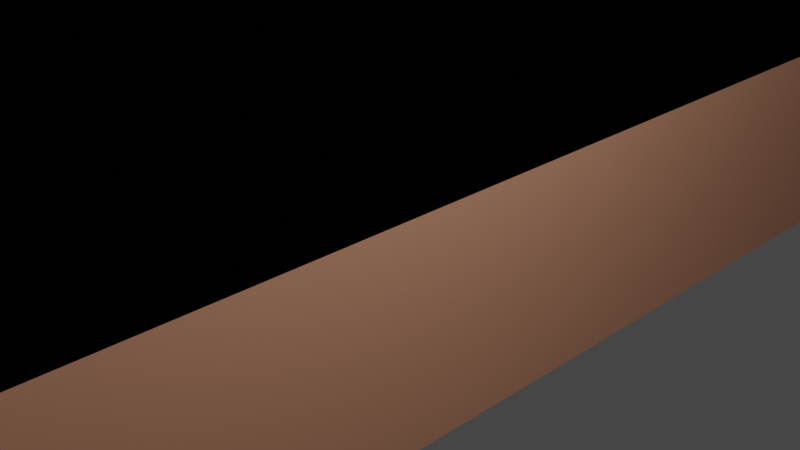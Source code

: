 # Source: Enviorment.blend  (saved by Blender 2.80.75; exported with 4.5.12 LTS)
import bpy
from mathutils import Matrix  # noqa: F401  (used for matrix-valued properties, if any)

bpy.ops.wm.read_factory_settings(use_empty=True)
scene = bpy.context.scene
scene.name = 'Scene'

# ---- collections
col_collection = bpy.data.collections.new('Collection'); scene.collection.children.link(col_collection)

# ---- materials (node trees are filled in below, after node groups)
mat_canyon_default = bpy.data.materials.new('Canyon_Default')
mat_canyon_default.use_transparent_shadow = False

# ---- material node trees
mat_canyon_default.use_nodes = True; mat_canyon_default.node_tree.nodes.clear()
_N = mat_canyon_default.node_tree.nodes; _L = mat_canyon_default.node_tree.links
n0 = _N.new('ShaderNodeOutputMaterial'); n0.name = 'Material Output'; n0.location = (300, 300)
n1 = _N.new('ShaderNodeBsdfPrincipled'); n1.name = 'Principled BSDF'; n1.location = (10, 300)
n1.distribution = 'GGX'
n1.subsurface_method = 'BURLEY'
n1.inputs[0].default_value = (0.7587, 0.3585, 0.2212, 1.0)
n1.inputs[3].default_value = 1.45
n1.inputs[27].default_value = (0.0, 0.0, 0.0, 1.0)
n1.inputs[28].default_value = 1.0
_L.new(n1.outputs[0], n0.inputs[0])
n0.is_active_output = True

# ---- world
world_world = bpy.data.worlds.new('World'); scene.world = world_world
world_world.use_nodes = True; world_world.node_tree.nodes.clear()
_N = world_world.node_tree.nodes; _L = world_world.node_tree.links
n0 = _N.new('ShaderNodeOutputWorld'); n0.name = 'World Output'; n0.location = (300, 300)
n1 = _N.new('ShaderNodeBackground'); n1.name = 'Background'; n1.location = (10, 300)
n1.inputs[0].default_value = (0.05088, 0.05088, 0.05088, 1.0)
_L.new(n1.outputs[0], n0.inputs[0])
n0.is_active_output = True
world_world.color = (0.05088, 0.05088, 0.05088)
world_world.use_sun_shadow = False
world_world.sun_shadow_jitter_overblur = 0.0

# ---- cameras
cam_camera = bpy.data.cameras.new('Camera')
cam_camera.clip_end = 100.0
cam_camera.ortho_scale = 7.314

# ---- lights
light_light = bpy.data.lights.new('Light', 'POINT')
light_light.transmission_factor = 0.0
light_light.energy = 1000.0
light_light.shadow_soft_size = 0.1
light_light.shadow_maximum_resolution = 0.006
light_light.use_absolute_resolution = True

# ---- meshes
me_plane = bpy.data.meshes.new('Plane')
me_plane.from_pydata([(-71.07, -35.25, 23.24), (-106.6, -35.25, 23.24), (-142.2, -35.25, 23.24), (0.03413, -35.25, 23.24), (-177.7, -35.25, 23.24), (0.03413, 35.45, 23.24), (-213.3, -35.25, 23.24), (-213.3, 35.45, 23.24), (-35.52, -35.25, 23.24), (-35.52, 35.45, 23.24), (-71.07, 35.45, 23.24), (-106.6, 35.45, 23.24), (-142.2, 35.45, 23.24), (-177.7, 35.45, 23.24), (0.03413, -19.79, -0.0002594), (0.03413, -22.46, 1.903), (0.03413, 22.07, 1.902), (0.03413, 19.41, -0.0002594), (-213.3, -22.46, 1.903), (-213.3, -19.79, -0.0002594), (-213.3, 19.41, -0.0002594), (-213.3, 22.07, 1.902), (-35.52, -22.46, 1.903), (-35.52, -19.79, -0.0002594), (-71.07, -16.9, -0.0002594), (-71.07, -19.48, 1.928), (-106.6, -19.79, -0.0002594), (-106.6, -22.46, 1.903), (-142.2, -14.32, -0.0002594), (-142.2, -16.9, 1.932), (-177.7, -22.46, 1.903), (-177.7, -19.78, -0.0002594), (-177.7, 19.41, -0.0002594), (-177.7, 22.07, 1.902), (-142.2, 18.0, -0.0002594), (-142.2, 20.57, 1.932), (-106.6, 19.41, -0.0002594), (-106.6, 22.07, 1.902), (-71.07, 16.52, -0.0002594), (-71.07, 19.1, 1.927), (-35.52, 22.07, 1.902), (-35.52, 19.41, -0.0002594), (-71.07, -27.23, 23.24), (-71.07, -25.38, 21.87), (-106.6, -29.28, 21.88), (-106.6, -31.19, 23.24), (-142.2, -22.62, 21.86), (-142.2, -24.46, 23.24), (0.03413, -29.28, 21.88), (0.03413, -31.18, 23.24), (-177.7, -29.28, 21.88), (-177.7, -31.19, 23.24), (0.03413, 30.8, 23.24), (0.03413, 28.89, 21.89), (-213.3, -31.19, 23.24), (-213.3, -29.28, 21.88), (-213.3, 28.89, 21.89), (-213.3, 30.79, 23.24), (-35.52, -31.18, 23.24), (-35.52, -29.28, 21.88), (-35.52, 30.8, 23.24), (-35.52, 28.89, 21.89), (-71.07, 26.84, 23.24), (-71.07, 25.0, 21.87), (-106.6, 30.8, 23.24), (-106.6, 28.89, 21.89), (-142.2, 28.13, 23.24), (-142.2, 26.29, 21.86), (-177.7, 28.89, 21.89), (-177.7, 30.79, 23.24)], [], [(58, 42, 0, 8), (62, 60, 9, 10), (51, 54, 6, 4), (45, 47, 2, 1), (47, 51, 4, 2), (49, 58, 8, 3), (60, 52, 5, 9), (57, 69, 13, 7), (41, 38, 24, 23), (38, 36, 26, 24), (36, 34, 28, 26), (34, 32, 31, 28), (32, 20, 19, 31), (64, 62, 10, 11), (66, 64, 11, 12), (69, 66, 12, 13), (15, 22, 59, 48), (27, 29, 46, 44), (63, 65, 37, 39), (29, 30, 50, 46), (65, 67, 35, 37), (22, 25, 43, 59), (53, 61, 40, 16), (30, 18, 55, 50), (67, 68, 33, 35), (25, 27, 44, 43), (61, 63, 39, 40), (68, 56, 21, 33), (23, 24, 25, 22), (14, 23, 22, 15), (31, 19, 18, 30), (41, 17, 16, 40), (24, 26, 27, 25), (26, 28, 29, 27), (28, 31, 30, 29), (20, 32, 33, 21), (32, 34, 35, 33), (34, 36, 37, 35), (36, 38, 39, 37), (38, 41, 40, 39), (17, 41, 23, 14), (45, 42, 43, 44), (47, 45, 44, 46), (51, 47, 46, 50), (54, 51, 50, 55), (42, 58, 59, 43), (58, 49, 48, 59), (69, 57, 56, 68), (52, 60, 61, 53), (60, 62, 63, 61), (62, 64, 65, 63), (64, 66, 67, 65), (66, 69, 68, 67), (42, 45, 1, 0)])
_uv = me_plane.uv_layers.new(name='UVMap')
_uv.uv.foreach_set('vector', [0.8333, 0.0, 0.6667, 0.0, 0.6667, 0.0, 0.8333, 0.0, 0.6667, 1.0, 0.8333, 1.0, 0.8333, 1.0, 0.6667, 1.0, 0.1667, 0.0, 0.0, 0.0, 0.0, 0.0, 0.1667, 0.0, 0.5, 0.0, 0.3333, 0.0, 0.3333, 0.0, 0.5, 0.0, 0.3333, 0.0, 0.1667, 0.0, 0.1667, 0.0, 0.3333, 0.0, 1.0, 0.0, 0.8333, 0.0, 0.8333, 0.0, 1.0, 0.0, 0.8333, 1.0, 1.0, 1.0, 1.0, 1.0, 0.8333, 1.0, 0.0, 1.0, 0.1667, 1.0, 0.1667, 1.0, 0.0, 1.0, 0.8333, 0.9534, 0.6667, 0.9462, 0.6667, 0.05392, 0.8333, 0.04669, 0.6667, 0.9462, 0.5, 0.9534, 0.5, 0.04674, 0.6667, 0.05392, 0.5, 0.9534, 0.3333, 0.9447, 0.3333, 0.05559, 0.5, 0.04674, 0.3333, 0.9447, 0.1667, 0.9535, 0.1667, 0.04674, 0.3333, 0.05559, 0.1667, 0.9535, 0.0, 0.9535, 0.0, 0.04673, 0.1667, 0.04674, 0.5, 1.0, 0.6667, 1.0, 0.6667, 1.0, 0.5, 1.0, 0.3333, 1.0, 0.5, 1.0, 0.5, 1.0, 0.3333, 1.0, 0.1667, 1.0, 0.3333, 1.0, 0.3333, 1.0, 0.1667, 1.0, 1.0, 0.0, 0.8333, 0.0, 0.8333, 0.0, 1.0, 0.0, 0.5, 0.0, 0.3333, 0.0, 0.3333, 0.0, 0.5, 0.0, 0.6667, 1.0, 0.5, 1.0, 0.5, 1.0, 0.6667, 1.0, 0.3333, 0.0, 0.1667, 0.0, 0.1667, 0.0, 0.3333, 0.0, 0.5, 1.0, 0.3333, 1.0, 0.3333, 1.0, 0.5, 1.0, 0.8333, 0.0, 0.6667, 0.0, 0.6667, 0.0, 0.8333, 0.0, 1.0, 1.0, 0.8333, 1.0, 0.8333, 1.0, 1.0, 1.0, 0.1667, 0.0, 0.0, 0.0, 0.0, 0.0, 0.1667, 0.0, 0.3333, 1.0, 0.1667, 1.0, 0.1667, 1.0, 0.3333, 1.0, 0.6667, 0.0, 0.5, 0.0, 0.5, 0.0, 0.6667, 0.0, 0.8333, 1.0, 0.6667, 1.0, 0.6667, 1.0, 0.8333, 1.0, 0.1667, 1.0, 0.0, 1.0, 0.0, 1.0, 0.1667, 1.0, 0.8333, 0.04669, 0.6667, 0.05392, 0.6667, 0.0, 0.8333, 0.0, 1.0, 0.04669, 0.8333, 0.04669, 0.8333, 0.0, 1.0, 0.0, 0.1667, 0.04674, 0.0, 0.04673, 0.0, 0.0, 0.1667, 0.0, 0.8333, 0.9534, 1.0, 0.9534, 1.0, 1.0, 0.8333, 1.0, 0.6667, 0.05392, 0.5, 0.04674, 0.5, 0.0, 0.6667, 0.0, 0.5, 0.04674, 0.3333, 0.05559, 0.3333, 0.0, 0.5, 0.0, 0.3333, 0.05559, 0.1667, 0.04674, 0.1667, 0.0, 0.3333, 0.0, 0.0, 0.9535, 0.1667, 0.9535, 0.1667, 1.0, 0.0, 1.0, 0.1667, 0.9535, 0.3333, 0.9447, 0.3333, 1.0, 0.1667, 1.0, 0.3333, 0.9447, 0.5, 0.9534, 0.5, 1.0, 0.3333, 1.0, 0.5, 0.9534, 0.6667, 0.9462, 0.6667, 1.0, 0.5, 1.0, 0.6667, 0.9462, 0.8333, 0.9534, 0.8333, 1.0, 0.6667, 1.0, 1.0, 0.9534, 0.8333, 0.9534, 0.8333, 0.04669, 1.0, 0.04669, 0.5, 0.0, 0.6667, 0.0, 0.6667, 0.0, 0.5, 0.0, 0.3333, 0.0, 0.5, 0.0, 0.5, 0.0, 0.3333, 0.0, 0.1667, 0.0, 0.3333, 0.0, 0.3333, 0.0, 0.1667, 0.0, 0.0, 0.0, 0.1667, 0.0, 0.1667, 0.0, 0.0, 0.0, 0.6667, 0.0, 0.8333, 0.0, 0.8333, 0.0, 0.6667, 0.0, 0.8333, 0.0, 1.0, 0.0, 1.0, 0.0, 0.8333, 0.0, 0.1667, 1.0, 0.0, 1.0, 0.0, 1.0, 0.1667, 1.0, 1.0, 1.0, 0.8333, 1.0, 0.8333, 1.0, 1.0, 1.0, 0.8333, 1.0, 0.6667, 1.0, 0.6667, 1.0, 0.8333, 1.0, 0.6667, 1.0, 0.5, 1.0, 0.5, 1.0, 0.6667, 1.0, 0.5, 1.0, 0.3333, 1.0, 0.3333, 1.0, 0.5, 1.0, 0.3333, 1.0, 0.1667, 1.0, 0.1667, 1.0, 0.3333, 1.0, 0.6667, 0.0, 0.5, 0.0, 0.5, 0.0, 0.6667, 0.0])
me_plane.materials.append(mat_canyon_default)
me_plane.use_remesh_preserve_volume = False
me_plane.use_remesh_preserve_attributes = False
me_plane.use_mirror_vertex_groups = False
me_plane.update()
me_plane_001 = bpy.data.meshes.new('Plane.001')
me_plane_001.from_pydata([(-71.07, -35.25, 23.24), (-106.6, -35.25, 23.24), (-142.2, -35.25, 23.24), (0.03413, -35.25, 23.24), (-177.7, -35.25, 23.24), (0.03413, 35.45, 23.24), (-213.3, -35.25, 23.24), (-213.3, 35.45, 23.24), (-35.52, -35.25, 23.24), (-35.52, 35.45, 23.24), (-71.07, 35.45, 23.24), (-106.6, 35.45, 23.24), (-142.2, 35.45, 23.24), (-177.7, 35.45, 23.24), (0.03413, -19.79, -0.0002594), (0.03413, -22.46, 1.903), (0.03413, 22.07, 1.902), (0.03413, 19.41, -0.0002594), (-213.3, -22.46, 1.903), (-213.3, -19.79, -0.0002594), (-213.3, 19.41, -0.0002594), (-213.3, 22.07, 1.902), (-35.52, -22.46, 1.903), (-35.52, -19.79, -0.0002594), (-71.07, -16.9, -0.0002594), (-71.07, -19.48, 1.928), (-106.6, -19.79, -0.0002594), (-106.6, -22.46, 1.903), (-142.2, -14.32, -0.0002594), (-142.2, -16.9, 1.932), (-177.7, -22.46, 1.903), (-177.7, -19.78, -0.0002594), (-177.7, 19.41, -0.0002594), (-177.7, 22.07, 1.902), (-142.2, 18.0, -0.0002594), (-142.2, 20.57, 1.932), (-106.6, 19.41, -0.0002594), (-106.6, 22.07, 1.902), (-71.07, 16.52, -0.0002594), (-71.07, 19.1, 1.927), (-35.52, 22.07, 1.902), (-35.52, 19.41, -0.0002594), (-71.07, -27.23, 23.24), (-71.07, -25.38, 21.87), (-106.6, -29.28, 21.88), (-106.6, -31.19, 23.24), (-142.2, -22.62, 21.86), (-142.2, -24.46, 23.24), (0.03413, -29.28, 21.88), (0.03413, -31.18, 23.24), (-177.7, -29.28, 21.88), (-177.7, -31.19, 23.24), (0.03413, 30.8, 23.24), (0.03413, 28.89, 21.89), (-213.3, -31.19, 23.24), (-213.3, -29.28, 21.88), (-213.3, 28.89, 21.89), (-213.3, 30.79, 23.24), (-35.52, -31.18, 23.24), (-35.52, -29.28, 21.88), (-35.52, 30.8, 23.24), (-35.52, 28.89, 21.89), (-71.07, 26.84, 23.24), (-71.07, 25.0, 21.87), (-106.6, 30.8, 23.24), (-106.6, 28.89, 21.89), (-142.2, 28.13, 23.24), (-142.2, 26.29, 21.86), (-177.7, 28.89, 21.89), (-177.7, 30.79, 23.24), (-47.1, -35.25, 23.24), (-47.1, -18.85, -0.0002594), (-47.1, -21.49, 1.911), (-18.82, 55.14, 24.77), (-20.74, 56.36, 1.998), (-47.1, -29.9, 23.24), (-47.1, -28.01, 21.88), (-20.74, 56.36, 22.83), (-21.17, 57.46, 0.4706), (-64.66, 35.34, -0.0002594), (-44.86, 32.36, -0.0002594), (-39.66, 64.42, -0.0002594), (-46.54, 35.9, 19.74), (-44.29, 32.36, 1.468), (-44.73, 36.19, 22.6), (-43.73, 35.45, 23.24), (-46.27, 18.53, -0.0002594), (-46.87, 19.59, -0.00026), (-47.87, 18.4, -0.0002594), (-47.1, 17.69, -0.0002594), (-43.71, 21.39, 1.908), (-44.51, 22.28, 1.87), (-44.53, 29.74, 22.47), (-43.73, 29.88, 23.24), (-46.97, 28.84, 18.8), (-43.72, 27.99, 21.88), (-65.0, 40.86, 23.53), (-64.68, 36.98, 2.08), (-61.46, 37.69, 22.41), (-60.42, 36.43, 20.55), (-34.96, 63.36, 18.57), (-40.37, 66.11, 2.08), (-31.42, 60.19, 17.45), (-30.38, 58.94, 15.59), (4.99, 64.26, 18.42), (3.073, 65.48, -4.354), (3.073, 65.48, 16.48), (2.638, 66.58, -5.881), (-15.86, 73.54, -6.352), (-11.15, 72.48, 12.22), (-16.56, 75.23, -4.271), (-7.607, 69.31, 11.09), (-6.571, 68.06, 9.238), (9.036, 63.36, 13.25), (9.036, 64.11, -0.6336), (9.036, 64.11, 12.06), (9.036, 64.78, -1.565), (9.036, 69.02, -1.852), (9.036, 68.37, 9.467), (9.036, 70.05, -0.5832), (9.036, 66.44, 8.784), (9.036, 65.68, 7.652)], [], [(75, 42, 0, 70), (92, 84, 82, 94), (51, 54, 6, 4), (45, 47, 2, 1), (47, 51, 4, 2), (49, 58, 8, 3), (60, 52, 5, 9), (57, 69, 13, 7), (87, 91, 83, 80), (38, 36, 26, 24), (36, 34, 28, 26), (34, 32, 31, 28), (32, 20, 19, 31), (64, 62, 10, 11), (66, 64, 11, 12), (69, 66, 12, 13), (15, 22, 59, 48), (27, 29, 46, 44), (63, 65, 37, 39), (29, 30, 50, 46), (65, 67, 35, 37), (72, 25, 43, 76), (53, 61, 40, 16), (30, 18, 55, 50), (67, 68, 33, 35), (25, 27, 44, 43), (68, 56, 21, 33), (71, 24, 25, 72), (14, 23, 22, 15), (31, 19, 18, 30), (41, 17, 16, 40), (24, 26, 27, 25), (26, 28, 29, 27), (28, 31, 30, 29), (20, 32, 33, 21), (32, 34, 35, 33), (34, 36, 37, 35), (36, 38, 39, 37), (89, 88, 38, 24, 71), (17, 41, 23, 14), (45, 42, 43, 44), (47, 45, 44, 46), (51, 47, 46, 50), (54, 51, 50, 55), (75, 58, 59, 76), (58, 49, 48, 59), (69, 57, 56, 68), (52, 60, 61, 53), (62, 64, 65, 63), (64, 66, 67, 65), (66, 69, 68, 67), (42, 45, 1, 0), (82, 84, 73, 77), (42, 75, 76, 43), (23, 71, 72, 22), (91, 94, 82, 83), (22, 72, 76, 59), (38, 88, 87, 80, 79), (58, 75, 70, 8), (86, 41, 40, 90), (79, 80, 78, 81), (60, 93, 95, 61), (61, 95, 90, 40), (41, 86, 89, 71, 23), (86, 87, 88, 89), (92, 94, 95, 93), (86, 90, 91, 87), (94, 91, 90, 95), (93, 85, 84, 92), (93, 60, 9, 85), (80, 83, 74, 78), (83, 82, 77, 74), (84, 85, 9, 73), (10, 62, 98, 96), (39, 38, 79, 97), (62, 63, 99, 98), (63, 39, 97, 99), (99, 97, 101, 103), (98, 99, 103, 102), (97, 79, 81, 101), (96, 98, 102, 100), (103, 101, 110, 112), (81, 78, 107, 108), (102, 103, 112, 111), (101, 81, 108, 110), (78, 74, 105, 107), (77, 73, 104, 106), (74, 77, 106, 105), (100, 102, 111, 109), (109, 111, 120, 118), (105, 106, 115, 114), (106, 104, 113, 115), (112, 110, 119, 121), (111, 112, 121, 120), (108, 107, 116, 117), (107, 105, 114, 116), (110, 108, 117, 119)])
_uv = me_plane_001.uv_layers.new(name='UVMap')
_uv.uv.foreach_set('vector', [0.779, 0.0, 0.6667, 0.0, 0.6667, 0.0, 0.779, 0.0, 0.7904, 1.0, 0.7881, 1.0, 0.779, 1.0, 0.7896, 1.0, 0.1667, 0.0, 0.0, 0.0, 0.0, 0.0, 0.1667, 0.0, 0.5, 0.0, 0.3333, 0.0, 0.3333, 0.0, 0.5, 0.0, 0.3333, 0.0, 0.1667, 0.0, 0.1667, 0.0, 0.3333, 0.0, 1.0, 0.0, 0.8333, 0.0, 0.8333, 0.0, 1.0, 0.0, 0.8333, 1.0, 1.0, 1.0, 1.0, 1.0, 0.8333, 1.0, 0.0, 1.0, 0.1667, 1.0, 0.1667, 1.0, 0.0, 1.0, 0.779, 0.9511, 0.79, 1.0, 0.779, 1.0, 0.779, 0.9511, 0.6667, 0.9462, 0.5, 0.9534, 0.5, 0.04674, 0.6667, 0.05392, 0.5, 0.9534, 0.3333, 0.9447, 0.3333, 0.05559, 0.5, 0.04674, 0.3333, 0.9447, 0.1667, 0.9535, 0.1667, 0.04674, 0.3333, 0.05559, 0.1667, 0.9535, 0.0, 0.9535, 0.0, 0.04673, 0.1667, 0.04674, 0.5, 1.0, 0.6667, 1.0, 0.6667, 1.0, 0.5, 1.0, 0.3333, 1.0, 0.5, 1.0, 0.5, 1.0, 0.3333, 1.0, 0.1667, 1.0, 0.3333, 1.0, 0.3333, 1.0, 0.1667, 1.0, 1.0, 0.0, 0.8333, 0.0, 0.8333, 0.0, 1.0, 0.0, 0.5, 0.0, 0.3333, 0.0, 0.3333, 0.0, 0.5, 0.0, 0.6667, 1.0, 0.5, 1.0, 0.5, 1.0, 0.6667, 1.0, 0.3333, 0.0, 0.1667, 0.0, 0.1667, 0.0, 0.3333, 0.0, 0.5, 1.0, 0.3333, 1.0, 0.3333, 1.0, 0.5, 1.0, 0.779, 0.0, 0.6667, 0.0, 0.6667, 0.0, 0.779, 0.0, 1.0, 1.0, 0.8333, 1.0, 0.8333, 1.0, 1.0, 1.0, 0.1667, 0.0, 0.0, 0.0, 0.0, 0.0, 0.1667, 0.0, 0.3333, 1.0, 0.1667, 1.0, 0.1667, 1.0, 0.3333, 1.0, 0.6667, 0.0, 0.5, 0.0, 0.5, 0.0, 0.6667, 0.0, 0.1667, 1.0, 0.0, 1.0, 0.0, 1.0, 0.1667, 1.0, 0.779, 0.04905, 0.6667, 0.05392, 0.6667, 0.0, 0.779, 0.0, 1.0, 0.04669, 0.8333, 0.04669, 0.8333, 0.0, 1.0, 0.0, 0.1667, 0.04674, 0.0, 0.04673, 0.0, 0.0, 0.1667, 0.0, 0.8333, 0.9534, 1.0, 0.9534, 1.0, 1.0, 0.8333, 1.0, 0.6667, 0.05392, 0.5, 0.04674, 0.5, 0.0, 0.6667, 0.0, 0.5, 0.04674, 0.3333, 0.05559, 0.3333, 0.0, 0.5, 0.0, 0.3333, 0.05559, 0.1667, 0.04674, 0.1667, 0.0, 0.3333, 0.0, 0.0, 0.9535, 0.1667, 0.9535, 0.1667, 1.0, 0.0, 1.0, 0.1667, 0.9535, 0.3333, 0.9447, 0.3333, 1.0, 0.1667, 1.0, 0.3333, 0.9447, 0.5, 0.9534, 0.5, 1.0, 0.3333, 1.0, 0.5, 0.9534, 0.6667, 0.9462, 0.6667, 1.0, 0.5, 1.0, 0.779, 0.9323, 0.7754, 0.9509, 0.6667, 0.9462, 0.6667, 0.05392, 0.779, 0.04905, 1.0, 0.9534, 0.8333, 0.9534, 0.8333, 0.04669, 1.0, 0.04669, 0.5, 0.0, 0.6667, 0.0, 0.6667, 0.0, 0.5, 0.0, 0.3333, 0.0, 0.5, 0.0, 0.5, 0.0, 0.3333, 0.0, 0.1667, 0.0, 0.3333, 0.0, 0.3333, 0.0, 0.1667, 0.0, 0.0, 0.0, 0.1667, 0.0, 0.1667, 0.0, 0.0, 0.0, 0.779, 0.0, 0.8333, 0.0, 0.8333, 0.0, 0.779, 0.0, 0.8333, 0.0, 1.0, 0.0, 1.0, 0.0, 0.8333, 0.0, 0.1667, 1.0, 0.0, 1.0, 0.0, 1.0, 0.1667, 1.0, 1.0, 1.0, 0.8333, 1.0, 0.8333, 1.0, 1.0, 1.0, 0.6667, 1.0, 0.5, 1.0, 0.5, 1.0, 0.6667, 1.0, 0.5, 1.0, 0.3333, 1.0, 0.3333, 1.0, 0.5, 1.0, 0.3333, 1.0, 0.1667, 1.0, 0.1667, 1.0, 0.3333, 1.0, 0.6667, 0.0, 0.5, 0.0, 0.5, 0.0, 0.6667, 0.0, 0.779, 1.0, 0.7881, 1.0, 0.7881, 1.0, 0.779, 1.0, 0.6667, 0.0, 0.779, 0.0, 0.779, 0.0, 0.6667, 0.0, 0.8333, 0.04669, 0.779, 0.04905, 0.779, 0.0, 0.8333, 0.0, 0.79, 1.0, 0.7896, 1.0, 0.779, 1.0, 0.779, 1.0, 0.8333, 0.0, 0.779, 0.0, 0.779, 0.0, 0.8333, 0.0, 0.6667, 0.9462, 0.7754, 0.9509, 0.779, 0.9511, 0.779, 0.9511, 0.6667, 0.9462, 0.8333, 0.0, 0.779, 0.0, 0.779, 0.0, 0.8333, 0.0, 0.7829, 0.9513, 0.8333, 0.9534, 0.8333, 1.0, 0.7949, 1.0, 0.6667, 0.9462, 0.779, 0.9511, 0.779, 0.9511, 0.6667, 0.9462, 0.8333, 1.0, 0.7948, 1.0, 0.7949, 1.0, 0.8333, 1.0, 0.8333, 1.0, 0.7949, 1.0, 0.7949, 1.0, 0.8333, 1.0, 0.8333, 0.9534, 0.7829, 0.9513, 0.779, 0.9323, 0.779, 0.04905, 0.8333, 0.04669, 0.7829, 0.9513, 0.7803, 0.9644, 0.7754, 0.9509, 0.779, 0.9323, 0.7904, 1.0, 0.7896, 1.0, 0.7949, 1.0, 0.7948, 1.0, 0.7829, 0.9513, 0.7949, 1.0, 0.79, 1.0, 0.779, 0.9511, 0.7896, 1.0, 0.79, 1.0, 0.7949, 1.0, 0.7949, 1.0, 0.7948, 1.0, 0.7948, 1.0, 0.7881, 1.0, 0.7904, 1.0, 0.7948, 1.0, 0.8333, 1.0, 0.8333, 1.0, 0.7948, 1.0, 0.779, 0.9511, 0.779, 1.0, 0.779, 1.0, 0.779, 0.9511, 0.779, 1.0, 0.779, 1.0, 0.779, 1.0, 0.779, 1.0, 0.7881, 1.0, 0.7948, 1.0, 0.8333, 1.0, 0.7881, 1.0, 0.6667, 1.0, 0.6667, 1.0, 0.6667, 1.0, 0.6667, 1.0, 0.6667, 1.0, 0.6667, 0.9462, 0.6667, 0.9462, 0.6667, 1.0, 0.6667, 1.0, 0.6667, 1.0, 0.6667, 1.0, 0.6667, 1.0, 0.6667, 1.0, 0.6667, 1.0, 0.6667, 1.0, 0.6667, 1.0, 0.6667, 1.0, 0.6667, 1.0, 0.6667, 1.0, 0.6667, 1.0, 0.6667, 1.0, 0.6667, 1.0, 0.6667, 1.0, 0.6667, 1.0, 0.6667, 1.0, 0.6667, 0.9462, 0.6667, 0.9462, 0.6667, 1.0, 0.6667, 1.0, 0.6667, 1.0, 0.6667, 1.0, 0.6667, 1.0, 0.6667, 1.0, 0.6667, 1.0, 0.6667, 1.0, 0.6667, 1.0, 0.6667, 0.9462, 0.779, 0.9511, 0.779, 0.9511, 0.6667, 0.9462, 0.6667, 1.0, 0.6667, 1.0, 0.6667, 1.0, 0.6667, 1.0, 0.6667, 1.0, 0.6667, 0.9462, 0.6667, 0.9462, 0.6667, 1.0, 0.779, 0.9511, 0.779, 1.0, 0.779, 1.0, 0.779, 0.9511, 0.779, 1.0, 0.7881, 1.0, 0.7881, 1.0, 0.779, 1.0, 0.779, 1.0, 0.779, 1.0, 0.779, 1.0, 0.779, 1.0, 0.6667, 1.0, 0.6667, 1.0, 0.6667, 1.0, 0.6667, 1.0, 0.6667, 1.0, 0.6667, 1.0, 0.6667, 1.0, 0.6667, 1.0, 0.779, 1.0, 0.779, 1.0, 0.779, 1.0, 0.779, 1.0, 0.779, 1.0, 0.7881, 1.0, 0.7881, 1.0, 0.779, 1.0, 0.6667, 1.0, 0.6667, 1.0, 0.6667, 1.0, 0.6667, 1.0, 0.6667, 1.0, 0.6667, 1.0, 0.6667, 1.0, 0.6667, 1.0, 0.6667, 0.9462, 0.779, 0.9511, 0.779, 0.9511, 0.6667, 0.9462, 0.779, 0.9511, 0.779, 1.0, 0.779, 1.0, 0.779, 0.9511, 0.6667, 1.0, 0.6667, 0.9462, 0.6667, 0.9462, 0.6667, 1.0])
me_plane_001.materials.append(mat_canyon_default)
me_plane_001.use_remesh_preserve_volume = False
me_plane_001.use_remesh_preserve_attributes = False
me_plane_001.use_mirror_vertex_groups = False
me_plane_001.update()
me_plane_002 = bpy.data.meshes.new('Plane.002')
me_plane_002.from_pydata([(-71.07, -35.25, 23.24), (-106.6, -35.25, 23.24), (-142.2, -35.25, 23.24), (0.03413, -35.25, 23.24), (-177.7, -35.25, 23.24), (0.03413, 35.45, 23.24), (-213.3, -35.25, 23.24), (-213.3, 35.45, 23.24), (-35.52, -35.25, 23.24), (-35.52, 35.45, 23.24), (-71.07, 35.45, 23.24), (-106.6, 35.45, 23.24), (-142.2, 35.45, 23.24), (-177.7, 35.45, 23.24), (0.03413, -19.79, -0.0002594), (0.03413, -22.46, 1.903), (0.03413, 22.07, 1.902), (0.03413, 19.41, -0.0002594), (-213.3, -22.46, 1.903), (-213.3, -19.79, -0.0002594), (-213.3, 19.41, -0.0002594), (-213.3, 22.07, 1.902), (-35.52, -22.46, 1.903), (-35.52, -19.79, -0.0002594), (-71.07, -16.9, -0.0002594), (-71.07, -19.48, 1.928), (-106.6, -19.79, -0.0002594), (-106.6, -22.46, 1.903), (-177.7, -22.46, 1.903), (-177.7, -19.78, -0.0002594), (-177.7, 19.41, -0.0002594), (-177.7, 22.07, 1.902), (-142.2, 18.0, -0.0002594), (-142.2, 20.57, 1.932), (-106.6, 19.41, -0.0002594), (-106.6, 22.07, 1.902), (-71.07, 16.52, -0.0002594), (-71.07, 19.1, 1.927), (-35.52, 22.07, 1.902), (-35.52, 19.41, -0.0002594), (-71.07, -27.23, 23.24), (-71.07, -25.38, 21.87), (-106.6, -29.28, 21.88), (-106.6, -31.19, 23.24), (-142.2, -22.62, 21.86), (-142.2, -24.46, 23.24), (0.03413, -29.28, 21.88), (0.03413, -31.18, 23.24), (-177.7, -29.28, 21.88), (-177.7, -31.19, 23.24), (0.03413, 30.8, 23.24), (0.03413, 28.89, 21.89), (-213.3, -31.19, 23.24), (-213.3, -29.28, 21.88), (-213.3, 28.89, 21.89), (-213.3, 30.79, 23.24), (-35.52, -31.18, 23.24), (-35.52, -29.28, 21.88), (-35.52, 30.8, 23.24), (-35.52, 28.89, 21.89), (-71.07, 26.84, 23.24), (-71.07, 25.0, 21.87), (-106.6, 30.8, 23.24), (-106.6, 28.89, 21.89), (-142.2, 28.13, 23.24), (-142.2, 26.29, 21.86), (-177.7, 28.89, 21.89), (-177.7, 30.79, 23.24), (-152.1, -35.25, 23.24), (-152.1, 35.45, 23.24), (-152.1, 18.4, -0.0002594), (-152.1, 20.99, 1.923), (-152.1, -26.35, 23.24), (-152.1, -24.49, 21.87), (-152.1, 28.88, 23.24), (-152.1, 27.02, 21.87), (-35.52, -27.4, 16.38), (-71.07, -23.76, 16.37), (-106.6, -27.4, 16.38), (-177.7, -27.4, 16.38), (0.03413, -27.4, 16.38), (-213.3, -27.4, 16.38), (-133.1, -26.4, -0.0002594), (-153.2, -29.49, -0.0002594), (-116.3, -40.14, -0.0002594), (-133.4, -51.21, -0.0002594), (-95.02, -48.44, -0.0002593), (-98.91, -57.13, -0.0002593), (-76.56, -46.93, 10.1), (-74.45, -42.21, 10.1), (-132.2, -25.11, 1.206), (-155.9, -29.69, 1.451), (-115.4, -38.86, 1.206), (-136.3, -52.01, 0.9388), (-94.5, -47.51, 1.708), (-99.3, -57.83, 1.563), (-74.17, -41.71, 11.03), (-76.78, -47.31, 10.95), (-134.8, -14.3, -0.0002594), (-134.0, -13.43, -0.0002593), (-135.1, -12.36, -0.0002594), (-135.8, -13.34, -0.0002594), (-132.9, -17.84, 1.848), (-132.0, -17.09, 1.931), (-160.3, -17.11, -0.0002594), (-158.9, -17.96, -0.0002605), (-158.5, -16.84, -0.0002594), (-159.2, -16.12, -0.0002594), (-159.1, -18.64, 1.923), (-158.0, -19.43, 1.883), (-139.3, -23.94, 15.8), (-137.9, -23.24, 16.66), (-137.9, -23.48, 15.01), (-153.3, -25.04, 15.03), (-153.8, -24.68, 16.75), (-151.9, -25.18, 15.85), (-135.8, -31.51, 14.52), (-134.5, -30.92, 13.69), (-150.8, -34.41, 14.66), (-152.1, -34.31, 13.84), (-121.0, -41.96, 13.68), (-122.2, -42.65, 14.48), (-136.7, -51.84, 13.45), (-135.9, -51.31, 14.29), (-104.2, -48.93, 14.08), (-105.2, -49.72, 14.87), (-107.9, -55.66, 14.78), (-107.7, -56.39, 13.95), (-80.05, -43.42, 17.95), (-79.07, -42.59, 17.16), (-80.85, -46.44, 17.09), (-81.09, -45.68, 17.91)], [], [(56, 40, 0, 8), (60, 58, 9, 10), (49, 52, 6, 4), (43, 45, 2, 1), (72, 49, 4, 68), (47, 56, 8, 3), (58, 50, 5, 9), (55, 67, 13, 7), (39, 36, 24, 23), (36, 34, 26, 24), (27, 103, 111, 78), (108, 28, 79, 114), (30, 20, 19, 29), (62, 60, 10, 11), (64, 62, 11, 12), (74, 64, 12, 69), (80, 76, 57, 46), (104, 29, 28, 108), (61, 63, 35, 37), (78, 111, 44, 42), (63, 65, 33, 35), (76, 77, 41, 57), (51, 59, 38, 16), (79, 81, 53, 48), (75, 66, 31, 71), (77, 78, 42, 41), (59, 61, 37, 38), (66, 54, 21, 31), (23, 24, 25, 22), (14, 23, 22, 15), (29, 19, 18, 28), (39, 17, 16, 38), (24, 26, 27, 25), (32, 70, 107, 106, 101, 100), (83, 105, 109, 91), (20, 30, 31, 21), (70, 32, 33, 71), (32, 34, 35, 33), (34, 36, 37, 35), (36, 39, 38, 37), (17, 39, 23, 14), (43, 40, 41, 42), (45, 43, 42, 44), (72, 45, 44, 73), (52, 49, 48, 53), (40, 56, 57, 41), (56, 47, 46, 57), (67, 55, 54, 66), (50, 58, 59, 51), (58, 60, 61, 59), (60, 62, 63, 61), (62, 64, 65, 63), (74, 67, 66, 75), (40, 43, 1, 0), (64, 74, 75, 65), (49, 72, 73, 48), (30, 70, 71, 31), (65, 75, 71, 33), (102, 90, 117, 112), (67, 74, 69, 13), (98, 101, 106, 105, 83, 82), (45, 72, 68, 2), (25, 27, 78, 77), (28, 18, 81, 79), (22, 25, 77, 76), (93, 91, 119, 122), (111, 114, 73, 44), (15, 22, 76, 80), (98, 82, 90, 102), (82, 83, 85, 84), (84, 85, 87, 86), (70, 30, 29, 104, 107), (84, 86, 94, 92), (85, 83, 91, 93), (34, 32, 100, 99, 26), (87, 85, 93, 95), (82, 84, 92, 90), (126, 125, 128, 131), (92, 94, 124, 120), (91, 109, 113, 119), (124, 94, 96, 129), (90, 92, 120, 117), (95, 93, 122, 127), (115, 110, 116, 118), (118, 116, 121, 123), (125, 126, 123, 121), (87, 95, 97, 88), (94, 86, 89, 96), (95, 127, 130, 97), (88, 97, 130, 131, 128, 129, 96, 89), (86, 87, 88, 89), (114, 79, 48, 73), (98, 99, 100, 101), (104, 105, 106, 107), (110, 111, 112), (113, 114, 115), (98, 102, 103, 99), (104, 108, 109, 105), (108, 114, 113, 109), (121, 116, 117, 120), (123, 126, 127, 122), (119, 113, 115, 118), (110, 115, 114, 111), (102, 112, 111, 103), (118, 123, 122, 119), (116, 110, 112, 117), (130, 127, 126, 131), (120, 124, 125, 121), (128, 125, 124, 129), (26, 99, 103, 27)])
_uv = me_plane_002.uv_layers.new(name='UVMap')
_uv.uv.foreach_set('vector', [0.8333, 0.0, 0.6667, 0.0, 0.6667, 0.0, 0.8333, 0.0, 0.6667, 1.0, 0.8333, 1.0, 0.8333, 1.0, 0.6667, 1.0, 0.1667, 0.0, 0.0, 0.0, 0.0, 0.0, 0.1667, 0.0, 0.5, 0.0, 0.3333, 0.0, 0.3333, 0.0, 0.5, 0.0, 0.2866, 0.0, 0.1667, 0.0, 0.1667, 0.0, 0.2866, 0.0, 1.0, 0.0, 0.8333, 0.0, 0.8333, 0.0, 1.0, 0.0, 0.8333, 1.0, 1.0, 1.0, 1.0, 1.0, 0.8333, 1.0, 0.0, 1.0, 0.1667, 1.0, 0.1667, 1.0, 0.0, 1.0, 0.8333, 0.9534, 0.6667, 0.9462, 0.6667, 0.05392, 0.8333, 0.04669, 0.6667, 0.9462, 0.5, 0.9534, 0.5, 0.04674, 0.6667, 0.05392, 0.5, 0.0, 0.3393, 0.0, 0.3428, 0.0, 0.5, 0.0, 0.2811, 0.0, 0.1667, 0.0, 0.1667, 0.0, 0.2826, 0.0, 0.1667, 0.9535, 0.0, 0.9535, 0.0, 0.04673, 0.1667, 0.04674, 0.5, 1.0, 0.6667, 1.0, 0.6667, 1.0, 0.5, 1.0, 0.3333, 1.0, 0.5, 1.0, 0.5, 1.0, 0.3333, 1.0, 0.2866, 1.0, 0.3333, 1.0, 0.3333, 1.0, 0.2866, 1.0, 1.0, 0.0, 0.8333, 0.0, 0.8333, 0.0, 1.0, 0.0, 0.2807, 0.05279, 0.1667, 0.04674, 0.1667, 0.0, 0.2811, 0.0, 0.6667, 1.0, 0.5, 1.0, 0.5, 1.0, 0.6667, 1.0, 0.5, 0.0, 0.3389, 0.0, 0.3333, 0.0, 0.5, 0.0, 0.5, 1.0, 0.3333, 1.0, 0.3333, 1.0, 0.5, 1.0, 0.8333, 0.0, 0.6667, 0.0, 0.6667, 0.0, 0.8333, 0.0, 1.0, 1.0, 0.8333, 1.0, 0.8333, 1.0, 1.0, 1.0, 0.1667, 0.0, 0.0, 0.0, 0.0, 0.0, 0.1667, 0.0, 0.2866, 1.0, 0.1667, 1.0, 0.1667, 1.0, 0.2866, 1.0, 0.6667, 0.0, 0.5, 0.0, 0.5, 0.0, 0.6667, 0.0, 0.8333, 1.0, 0.6667, 1.0, 0.6667, 1.0, 0.8333, 1.0, 0.1667, 1.0, 0.0, 1.0, 0.0, 1.0, 0.1667, 1.0, 0.8333, 0.04669, 0.6667, 0.05392, 0.6667, 0.0, 0.8333, 0.0, 1.0, 0.04669, 0.8333, 0.04669, 0.8333, 0.0, 1.0, 0.0, 0.1667, 0.04674, 0.0, 0.04673, 0.0, 0.0, 0.1667, 0.0, 0.8333, 0.9534, 1.0, 0.9534, 1.0, 1.0, 0.8333, 1.0, 0.6667, 0.05392, 0.5, 0.04674, 0.5, 0.0, 0.6667, 0.0, 0.3333, 0.9447, 0.2866, 0.9471, 0.2866, 0.0745, 0.2882, 0.05319, 0.3317, 0.0555, 0.3333, 0.07956, 0.2866, 0.0531, 0.2866, 0.0531, 0.2866, 0.0531, 0.2866, 0.0531, 0.0, 0.9535, 0.1667, 0.9535, 0.1667, 1.0, 0.0, 1.0, 0.2866, 0.9471, 0.3333, 0.9447, 0.3333, 1.0, 0.2866, 1.0, 0.3333, 0.9447, 0.5, 0.9534, 0.5, 1.0, 0.3333, 1.0, 0.5, 0.9534, 0.6667, 0.9462, 0.6667, 1.0, 0.5, 1.0, 0.6667, 0.9462, 0.8333, 0.9534, 0.8333, 1.0, 0.6667, 1.0, 1.0, 0.9534, 0.8333, 0.9534, 0.8333, 0.04669, 1.0, 0.04669, 0.5, 0.0, 0.6667, 0.0, 0.6667, 0.0, 0.5, 0.0, 0.3333, 0.0, 0.5, 0.0, 0.5, 0.0, 0.3333, 0.0, 0.2866, 0.0, 0.3333, 0.0, 0.3333, 0.0, 0.2866, 0.0, 0.0, 0.0, 0.1667, 0.0, 0.1667, 0.0, 0.0, 0.0, 0.6667, 0.0, 0.8333, 0.0, 0.8333, 0.0, 0.6667, 0.0, 0.8333, 0.0, 1.0, 0.0, 1.0, 0.0, 0.8333, 0.0, 0.1667, 1.0, 0.0, 1.0, 0.0, 1.0, 0.1667, 1.0, 1.0, 1.0, 0.8333, 1.0, 0.8333, 1.0, 1.0, 1.0, 0.8333, 1.0, 0.6667, 1.0, 0.6667, 1.0, 0.8333, 1.0, 0.6667, 1.0, 0.5, 1.0, 0.5, 1.0, 0.6667, 1.0, 0.5, 1.0, 0.3333, 1.0, 0.3333, 1.0, 0.5, 1.0, 0.2866, 1.0, 0.1667, 1.0, 0.1667, 1.0, 0.2866, 1.0, 0.6667, 0.0, 0.5, 0.0, 0.5, 0.0, 0.6667, 0.0, 0.3333, 1.0, 0.2866, 1.0, 0.2866, 1.0, 0.3333, 1.0, 0.1667, 0.0, 0.2866, 0.0, 0.2866, 0.0, 0.1667, 0.0, 0.1667, 0.9535, 0.2866, 0.9471, 0.2866, 1.0, 0.1667, 1.0, 0.3333, 1.0, 0.2866, 1.0, 0.2866, 1.0, 0.3333, 1.0, 0.3333, 0.05559, 0.3333, 0.05559, 0.3333, 0.05559, 0.3333, 0.05559, 0.1667, 1.0, 0.2866, 1.0, 0.2866, 1.0, 0.1667, 1.0, 0.3333, 0.05559, 0.3317, 0.0555, 0.2882, 0.05319, 0.2866, 0.0531, 0.2866, 0.0531, 0.3333, 0.05559, 0.3333, 0.0, 0.2866, 0.0, 0.2866, 0.0, 0.3333, 0.0, 0.6667, 0.0, 0.5, 0.0, 0.5, 0.0, 0.6667, 0.0, 0.1667, 0.0, 0.0, 0.0, 0.0, 0.0, 0.1667, 0.0, 0.8333, 0.0, 0.6667, 0.0, 0.6667, 0.0, 0.8333, 0.0, 0.2866, 0.0531, 0.2866, 0.0531, 0.2866, 0.0531, 0.2866, 0.0531, 0.3333, 0.0, 0.2835, 0.0, 0.2866, 0.0, 0.3333, 0.0, 1.0, 0.0, 0.8333, 0.0, 0.8333, 0.0, 1.0, 0.0, 0.3333, 0.05559, 0.3333, 0.05559, 0.3333, 0.05559, 0.3333, 0.05559, 0.3333, 0.05559, 0.2866, 0.0531, 0.2866, 0.0531, 0.3333, 0.05559, 0.3333, 0.05559, 0.2866, 0.0531, 0.2866, 0.0531, 0.3333, 0.05559, 0.2866, 0.9471, 0.1667, 0.9535, 0.1667, 0.04674, 0.2807, 0.05279, 0.2866, 0.0745, 0.3333, 0.05559, 0.3333, 0.05559, 0.3333, 0.05559, 0.3333, 0.05559, 0.2866, 0.0531, 0.2866, 0.0531, 0.2866, 0.0531, 0.2866, 0.0531, 0.5, 0.9534, 0.3333, 0.9447, 0.3333, 0.07956, 0.3389, 0.05529, 0.5, 0.04674, 0.2866, 0.0531, 0.2866, 0.0531, 0.2866, 0.0531, 0.2866, 0.0531, 0.3333, 0.05559, 0.3333, 0.05559, 0.3333, 0.05559, 0.3333, 0.05559, 0.2941, 0.0535, 0.325, 0.05514, 0.3186, 0.0548, 0.2999, 0.05381, 0.3333, 0.05559, 0.3333, 0.05559, 0.3333, 0.05559, 0.3333, 0.05559, 0.2866, 0.0531, 0.2866, 0.0531, 0.2866, 0.0531, 0.2866, 0.0531, 0.3333, 0.05559, 0.3333, 0.05559, 0.3333, 0.05559, 0.3333, 0.05559, 0.3333, 0.05559, 0.3333, 0.05559, 0.3333, 0.05559, 0.3333, 0.05559, 0.2866, 0.0531, 0.2866, 0.0531, 0.2866, 0.0531, 0.2866, 0.0531, 0.2931, 0.05345, 0.3264, 0.05522, 0.3276, 0.05528, 0.2922, 0.0534, 0.2922, 0.0534, 0.3276, 0.05528, 0.3286, 0.05534, 0.2915, 0.05337, 0.325, 0.05514, 0.2941, 0.0535, 0.2915, 0.05337, 0.3286, 0.05534, 0.2866, 0.0531, 0.2866, 0.0531, 0.2866, 0.0531, 0.2866, 0.0531, 0.3333, 0.05559, 0.3333, 0.05559, 0.3333, 0.05559, 0.3333, 0.05559, 0.2866, 0.0531, 0.2866, 0.0531, 0.2866, 0.0531, 0.2866, 0.0531, 0.2866, 0.0531, 0.2866, 0.0531, 0.2937, 0.05348, 0.3015, 0.0539, 0.3257, 0.05518, 0.3333, 0.05559, 0.3333, 0.05559, 0.3333, 0.05559, 0.3333, 0.05559, 0.2866, 0.0531, 0.2866, 0.0531, 0.3333, 0.05559, 0.2786, 0.0, 0.1667, 0.0, 0.1667, 0.0, 0.2866, 0.0, 0.3333, 0.05559, 0.3333, 0.05559, 0.3333, 0.05559, 0.3333, 0.05559, 0.2807, 0.05279, 0.2866, 0.0382, 0.2866, 0.04711, 0.2866, 0.0531, 0.3264, 0.05522, 0.3292, 0.05537, 0.3293, 0.05537, 0.2866, 0.0531, 0.2866, 0.0531, 0.2866, 0.0531, 0.3333, 0.05559, 0.3333, 0.05559, 0.3333, 0.05559, 0.3333, 0.05559, 0.2807, 0.05279, 0.2811, 0.0, 0.2866, 0.0, 0.2866, 0.0382, 0.2811, 0.0, 0.2826, 0.0, 0.2866, 0.0, 0.2866, 0.0, 0.3286, 0.05534, 0.3276, 0.05528, 0.3301, 0.05541, 0.3307, 0.05545, 0.2915, 0.05337, 0.2941, 0.0535, 0.2908, 0.05333, 0.2893, 0.05325, 0.2866, 0.0531, 0.2866, 0.0531, 0.2866, 0.0531, 0.2866, 0.0531, 0.3264, 0.05522, 0.2931, 0.05345, 0.2904, 0.05331, 0.3292, 0.05537, 0.3333, 0.05559, 0.3333, 0.05559, 0.3333, 0.05559, 0.3333, 0.05559, 0.2922, 0.0534, 0.2915, 0.05337, 0.2866, 0.0531, 0.2866, 0.0531, 0.3276, 0.05528, 0.3264, 0.05522, 0.3293, 0.05537, 0.3301, 0.05541, 0.2866, 0.0531, 0.2866, 0.0531, 0.2866, 0.0531, 0.2866, 0.0531, 0.3333, 0.05559, 0.3333, 0.05559, 0.3333, 0.05559, 0.3333, 0.05559, 0.3186, 0.0548, 0.325, 0.05514, 0.3285, 0.05533, 0.3245, 0.05511, 0.5, 0.04674, 0.3389, 0.05529, 0.3393, 0.0, 0.5, 0.0])
me_plane_002.materials.append(mat_canyon_default)
me_plane_002.use_remesh_preserve_volume = False
me_plane_002.use_remesh_preserve_attributes = False
me_plane_002.use_mirror_vertex_groups = False
me_plane_002.update()
me_plane_003 = bpy.data.meshes.new('Plane.003')
me_plane_003.from_pydata([(-71.07, -35.25, 23.24), (-106.6, -35.25, 23.24), (-142.2, -35.25, 23.24), (0.03413, -35.25, 23.24), (-177.7, -35.25, 23.24), (0.03413, 35.45, 23.24), (-213.3, -35.25, 23.24), (-213.3, 35.45, 23.24), (-35.52, -35.25, 23.24), (-35.52, 35.45, 23.24), (-71.07, 35.45, 23.24), (-106.6, 35.45, 23.24), (-142.2, 35.45, 23.24), (-177.7, 35.45, 23.24), (0.03413, -19.79, -0.0002594), (0.03413, -22.46, 1.903), (0.03413, 22.07, 1.902), (0.03413, 19.41, -0.0002594), (-213.3, -22.46, 1.903), (-213.3, -19.79, -0.0002594), (-213.3, 19.41, -0.0002594), (-213.3, 22.07, 1.902), (-35.52, -22.46, 1.903), (-35.52, -19.79, -0.0002594), (-71.07, -16.9, -0.0002594), (-71.07, -19.48, 1.928), (-106.6, -19.79, -0.0002594), (-106.6, -22.46, 1.903), (-142.2, -14.32, -0.0002594), (-142.2, -16.9, 1.932), (-177.7, -22.46, 1.903), (-177.7, -19.78, -0.0002594), (-177.7, 19.41, -0.0002594), (-177.7, 22.07, 1.902), (-142.2, 18.0, -0.0002594), (-142.2, 20.57, 1.932), (-106.6, 19.41, -0.0002594), (-106.6, 22.07, 1.902), (-71.07, 16.52, -0.0002594), (-71.07, 19.1, 1.927), (-35.52, 22.07, 1.902), (-35.52, 19.41, -0.0002594), (-71.07, -27.23, 23.24), (-71.07, -25.38, 21.87), (-106.6, -29.28, 21.88), (-106.6, -31.19, 23.24), (-142.2, -22.62, 21.86), (-142.2, -24.46, 23.24), (0.03413, -29.28, 21.88), (0.03413, -31.18, 23.24), (-177.7, -29.28, 21.88), (-177.7, -31.19, 23.24), (0.03413, 30.8, 23.24), (0.03413, 28.89, 21.89), (-213.3, -31.19, 23.24), (-213.3, -29.28, 21.88), (-213.3, 28.89, 21.89), (-213.3, 30.79, 23.24), (-35.52, -31.18, 23.24), (-35.52, -29.28, 21.88), (-35.52, 30.8, 23.24), (-35.52, 28.89, 21.89), (-71.07, 26.84, 23.24), (-71.07, 25.0, 21.87), (-106.6, 30.8, 23.24), (-106.6, 28.89, 21.89), (-142.2, 28.13, 23.24), (-142.2, 26.29, 21.86), (-177.7, 28.89, 21.89), (-177.7, 30.79, 23.24), (-71.07, -35.25, -3.058), (-106.6, -35.25, -3.058), (-142.2, -35.25, -3.058), (0.03413, -35.25, -3.058), (-177.7, -35.25, -3.058), (0.03413, 35.45, -3.058), (-213.3, -35.25, -3.058), (-213.3, 35.45, -3.058), (-35.52, -35.25, -3.058), (-35.52, 35.45, -3.058), (-71.07, 35.45, -3.058), (-106.6, 35.45, -3.058), (-142.2, 35.45, -3.058), (-177.7, 35.45, -3.058)], [], [(58, 0, 8), (60, 10, 62), (51, 6, 4), (45, 2, 1), (51, 2, 47), (58, 3, 49), (60, 5, 9), (69, 7, 57), (41, 24, 23), (38, 26, 24), (36, 28, 26), (32, 28, 34), (20, 31, 32), (64, 10, 11), (64, 12, 66), (69, 12, 13), (15, 59, 48), (27, 46, 44), (63, 37, 39), (30, 46, 29), (67, 37, 65), (22, 43, 59), (61, 16, 53), (18, 50, 30), (67, 33, 35), (27, 43, 25), (63, 40, 61), (68, 21, 33), (23, 25, 22), (14, 22, 15), (19, 30, 31), (17, 40, 41), (26, 25, 24), (26, 29, 27), (31, 29, 28), (20, 33, 21), (32, 35, 33), (36, 35, 34), (36, 39, 37), (41, 39, 38), (17, 23, 14), (42, 44, 45), (47, 44, 46), (47, 50, 51), (54, 50, 55), (42, 59, 43), (49, 59, 58), (57, 68, 69), (52, 61, 53), (62, 61, 60), (62, 65, 63), (66, 65, 64), (66, 68, 67), (45, 0, 42), (5, 79, 9), (0, 78, 8), (12, 83, 13), (2, 71, 1), (9, 80, 10), (8, 73, 3), (4, 72, 2), (10, 81, 11), (13, 77, 7), (6, 74, 4), (11, 82, 12), (1, 70, 0), (79, 75, 78), (20, 77, 76), (73, 75, 17), (58, 42, 0), (60, 9, 10), (51, 54, 6), (45, 47, 2), (51, 4, 2), (58, 8, 3), (60, 52, 5), (69, 13, 7), (41, 38, 24), (38, 36, 26), (36, 34, 28), (32, 31, 28), (20, 19, 31), (64, 62, 10), (64, 11, 12), (69, 66, 12), (15, 22, 59), (27, 29, 46), (63, 65, 37), (30, 50, 46), (67, 35, 37), (22, 25, 43), (61, 40, 16), (18, 55, 50), (67, 68, 33), (27, 44, 43), (63, 39, 40), (68, 56, 21), (23, 24, 25), (14, 23, 22), (19, 18, 30), (17, 16, 40), (26, 27, 25), (26, 28, 29), (31, 30, 29), (20, 32, 33), (32, 34, 35), (36, 37, 35), (36, 38, 39), (41, 40, 39), (17, 41, 23), (42, 43, 44), (47, 45, 44), (47, 46, 50), (54, 51, 50), (42, 58, 59), (49, 48, 59), (57, 56, 68), (52, 60, 61), (62, 63, 61), (62, 64, 65), (66, 67, 65), (66, 69, 68), (45, 1, 0), (5, 75, 79), (0, 70, 78), (12, 82, 83), (2, 72, 71), (9, 79, 80), (8, 78, 73), (4, 74, 72), (10, 80, 81), (13, 83, 77), (6, 76, 74), (11, 81, 82), (1, 71, 70), (70, 71, 81), (71, 72, 82), (82, 72, 83), (74, 76, 77), (78, 70, 80), (72, 74, 83), (74, 77, 83), (82, 81, 71), (70, 81, 80), (75, 73, 78), (80, 79, 78), (21, 56, 77), (56, 57, 7), (77, 56, 7), (76, 6, 55), (6, 54, 55), (55, 18, 76), (20, 21, 77), (76, 18, 19), (19, 20, 76), (15, 48, 73), (48, 49, 3), (73, 48, 3), (75, 5, 53), (5, 52, 53), (53, 16, 75), (14, 15, 73), (75, 16, 17), (17, 14, 73)])
_uv = me_plane_003.uv_layers.new(name='UVMap')
_uv.uv.foreach_set('vector', [0.8333, 0.0, 0.6667, 0.0, 0.8333, 0.0, 0.8333, 1.0, 0.6667, 1.0, 0.6667, 1.0, 0.1667, 0.0, 0.0, 0.0, 0.1667, 0.0, 0.5, 0.0, 0.3333, 0.0, 0.5, 0.0, 0.1667, 0.0, 0.3333, 0.0, 0.3333, 0.0, 0.8333, 0.0, 1.0, 0.0, 1.0, 0.0, 0.8333, 1.0, 1.0, 1.0, 0.8333, 1.0, 0.1667, 1.0, 0.0, 1.0, 0.0, 1.0, 0.8333, 0.9534, 0.6667, 0.05392, 0.8333, 0.04669, 0.6667, 0.9462, 0.5, 0.04674, 0.6667, 0.05392, 0.5, 0.9534, 0.3333, 0.05559, 0.5, 0.04674, 0.1667, 0.9535, 0.3333, 0.05559, 0.3333, 0.9447, 0.0, 0.9535, 0.1667, 0.04674, 0.1667, 0.9535, 0.5, 1.0, 0.6667, 1.0, 0.5, 1.0, 0.5, 1.0, 0.3333, 1.0, 0.3333, 1.0, 0.1667, 1.0, 0.3333, 1.0, 0.1667, 1.0, 1.0, 0.0, 0.8333, 0.0, 1.0, 0.0, 0.5, 0.0, 0.3333, 0.0, 0.5, 0.0, 0.6667, 1.0, 0.5, 1.0, 0.6667, 1.0, 0.1667, 0.0, 0.3333, 0.0, 0.3333, 0.0, 0.3333, 1.0, 0.5, 1.0, 0.5, 1.0, 0.8333, 0.0, 0.6667, 0.0, 0.8333, 0.0, 0.8333, 1.0, 1.0, 1.0, 1.0, 1.0, 0.0, 0.0, 0.1667, 0.0, 0.1667, 0.0, 0.3333, 1.0, 0.1667, 1.0, 0.3333, 1.0, 0.5, 0.0, 0.6667, 0.0, 0.6667, 0.0, 0.6667, 1.0, 0.8333, 1.0, 0.8333, 1.0, 0.1667, 1.0, 0.0, 1.0, 0.1667, 1.0, 0.8333, 0.04669, 0.6667, 0.0, 0.8333, 0.0, 1.0, 0.04669, 0.8333, 0.0, 1.0, 0.0, 0.0, 0.04673, 0.1667, 0.0, 0.1667, 0.04674, 1.0, 0.9534, 0.8333, 1.0, 0.8333, 0.9534, 0.5, 0.04674, 0.6667, 0.0, 0.6667, 0.05392, 0.5, 0.04674, 0.3333, 0.0, 0.5, 0.0, 0.1667, 0.04674, 0.3333, 0.0, 0.3333, 0.05559, 0.0, 0.9535, 0.1667, 1.0, 0.0, 1.0, 0.1667, 0.9535, 0.3333, 1.0, 0.1667, 1.0, 0.5, 0.9534, 0.3333, 1.0, 0.3333, 0.9447, 0.5, 0.9534, 0.6667, 1.0, 0.5, 1.0, 0.8333, 0.9534, 0.6667, 1.0, 0.6667, 0.9462, 1.0, 0.9534, 0.8333, 0.04669, 1.0, 0.04669, 0.6667, 0.0, 0.5, 0.0, 0.5, 0.0, 0.3333, 0.0, 0.5, 0.0, 0.3333, 0.0, 0.3333, 0.0, 0.1667, 0.0, 0.1667, 0.0, 0.0, 0.0, 0.1667, 0.0, 0.0, 0.0, 0.6667, 0.0, 0.8333, 0.0, 0.6667, 0.0, 1.0, 0.0, 0.8333, 0.0, 0.8333, 0.0, 0.0, 1.0, 0.1667, 1.0, 0.1667, 1.0, 1.0, 1.0, 0.8333, 1.0, 1.0, 1.0, 0.6667, 1.0, 0.8333, 1.0, 0.8333, 1.0, 0.6667, 1.0, 0.5, 1.0, 0.6667, 1.0, 0.3333, 1.0, 0.5, 1.0, 0.5, 1.0, 0.3333, 1.0, 0.1667, 1.0, 0.3333, 1.0, 0.5, 0.0, 0.6667, 0.0, 0.6667, 0.0, 1.0, 1.0, 0.8333, 1.0, 0.8333, 1.0, 0.6667, 0.0, 0.8333, 0.0, 0.8333, 0.0, 0.3333, 1.0, 0.1667, 1.0, 0.1667, 1.0, 0.3333, 0.0, 0.5, 0.0, 0.5, 0.0, 0.8333, 1.0, 0.6667, 1.0, 0.6667, 1.0, 0.8333, 0.0, 1.0, 0.0, 1.0, 0.0, 0.1667, 0.0, 0.3333, 0.0, 0.3333, 0.0, 0.6667, 1.0, 0.5, 1.0, 0.5, 1.0, 0.1667, 1.0, 0.0, 1.0, 0.0, 1.0, 0.0, 0.0, 0.1667, 0.0, 0.1667, 0.0, 0.5, 1.0, 0.3333, 1.0, 0.3333, 1.0, 0.5, 0.0, 0.6667, 0.0, 0.6667, 0.0, 0.8333, 1.0, 1.0, 1.0, 0.8333, 0.0, 0.0, 0.9535, 0.0, 1.0, 0.0, 0.0, 1.0, 0.0, 1.0, 1.0, 1.0, 0.9534, 0.8333, 0.0, 0.6667, 0.0, 0.6667, 0.0, 0.8333, 1.0, 0.8333, 1.0, 0.6667, 1.0, 0.1667, 0.0, 0.0, 0.0, 0.0, 0.0, 0.5, 0.0, 0.3333, 0.0, 0.3333, 0.0, 0.1667, 0.0, 0.1667, 0.0, 0.3333, 0.0, 0.8333, 0.0, 0.8333, 0.0, 1.0, 0.0, 0.8333, 1.0, 1.0, 1.0, 1.0, 1.0, 0.1667, 1.0, 0.1667, 1.0, 0.0, 1.0, 0.8333, 0.9534, 0.6667, 0.9462, 0.6667, 0.05392, 0.6667, 0.9462, 0.5, 0.9534, 0.5, 0.04674, 0.5, 0.9534, 0.3333, 0.9447, 0.3333, 0.05559, 0.1667, 0.9535, 0.1667, 0.04674, 0.3333, 0.05559, 0.0, 0.9535, 0.0, 0.04673, 0.1667, 0.04674, 0.5, 1.0, 0.6667, 1.0, 0.6667, 1.0, 0.5, 1.0, 0.5, 1.0, 0.3333, 1.0, 0.1667, 1.0, 0.3333, 1.0, 0.3333, 1.0, 1.0, 0.0, 0.8333, 0.0, 0.8333, 0.0, 0.5, 0.0, 0.3333, 0.0, 0.3333, 0.0, 0.6667, 1.0, 0.5, 1.0, 0.5, 1.0, 0.1667, 0.0, 0.1667, 0.0, 0.3333, 0.0, 0.3333, 1.0, 0.3333, 1.0, 0.5, 1.0, 0.8333, 0.0, 0.6667, 0.0, 0.6667, 0.0, 0.8333, 1.0, 0.8333, 1.0, 1.0, 1.0, 0.0, 0.0, 0.0, 0.0, 0.1667, 0.0, 0.3333, 1.0, 0.1667, 1.0, 0.1667, 1.0, 0.5, 0.0, 0.5, 0.0, 0.6667, 0.0, 0.6667, 1.0, 0.6667, 1.0, 0.8333, 1.0, 0.1667, 1.0, 0.0, 1.0, 0.0, 1.0, 0.8333, 0.04669, 0.6667, 0.05392, 0.6667, 0.0, 1.0, 0.04669, 0.8333, 0.04669, 0.8333, 0.0, 0.0, 0.04673, 0.0, 0.0, 0.1667, 0.0, 1.0, 0.9534, 1.0, 1.0, 0.8333, 1.0, 0.5, 0.04674, 0.5, 0.0, 0.6667, 0.0, 0.5, 0.04674, 0.3333, 0.05559, 0.3333, 0.0, 0.1667, 0.04674, 0.1667, 0.0, 0.3333, 0.0, 0.0, 0.9535, 0.1667, 0.9535, 0.1667, 1.0, 0.1667, 0.9535, 0.3333, 0.9447, 0.3333, 1.0, 0.5, 0.9534, 0.5, 1.0, 0.3333, 1.0, 0.5, 0.9534, 0.6667, 0.9462, 0.6667, 1.0, 0.8333, 0.9534, 0.8333, 1.0, 0.6667, 1.0, 1.0, 0.9534, 0.8333, 0.9534, 0.8333, 0.04669, 0.6667, 0.0, 0.6667, 0.0, 0.5, 0.0, 0.3333, 0.0, 0.5, 0.0, 0.5, 0.0, 0.3333, 0.0, 0.3333, 0.0, 0.1667, 0.0, 0.0, 0.0, 0.1667, 0.0, 0.1667, 0.0, 0.6667, 0.0, 0.8333, 0.0, 0.8333, 0.0, 1.0, 0.0, 1.0, 0.0, 0.8333, 0.0, 0.0, 1.0, 0.0, 1.0, 0.1667, 1.0, 1.0, 1.0, 0.8333, 1.0, 0.8333, 1.0, 0.6667, 1.0, 0.6667, 1.0, 0.8333, 1.0, 0.6667, 1.0, 0.5, 1.0, 0.5, 1.0, 0.3333, 1.0, 0.3333, 1.0, 0.5, 1.0, 0.3333, 1.0, 0.1667, 1.0, 0.1667, 1.0, 0.5, 0.0, 0.5, 0.0, 0.6667, 0.0, 1.0, 1.0, 1.0, 1.0, 0.8333, 1.0, 0.6667, 0.0, 0.6667, 0.0, 0.8333, 0.0, 0.3333, 1.0, 0.3333, 1.0, 0.1667, 1.0, 0.3333, 0.0, 0.3333, 0.0, 0.5, 0.0, 0.8333, 1.0, 0.8333, 1.0, 0.6667, 1.0, 0.8333, 0.0, 0.8333, 0.0, 1.0, 0.0, 0.1667, 0.0, 0.1667, 0.0, 0.3333, 0.0, 0.6667, 1.0, 0.6667, 1.0, 0.5, 1.0, 0.1667, 1.0, 0.1667, 1.0, 0.0, 1.0, 0.0, 0.0, 0.0, 0.0, 0.1667, 0.0, 0.5, 1.0, 0.5, 1.0, 0.3333, 1.0, 0.5, 0.0, 0.5, 0.0, 0.6667, 0.0, 0.6667, 0.0, 0.5, 0.0, 0.5, 1.0, 0.5, 0.0, 0.3333, 0.0, 0.3333, 1.0, 0.3333, 1.0, 0.3333, 0.0, 0.1667, 1.0, 0.1667, 0.0, 0.0, 0.0, 0.0, 1.0, 0.8333, 0.0, 0.6667, 0.0, 0.6667, 1.0, 0.3333, 0.0, 0.1667, 0.0, 0.1667, 1.0, 0.1667, 0.0, 0.0, 1.0, 0.1667, 1.0, 0.3333, 1.0, 0.5, 1.0, 0.5, 0.0, 0.6667, 0.0, 0.5, 1.0, 0.6667, 1.0, 1.0, 1.0, 1.0, 0.0, 0.8333, 0.0, 0.6667, 1.0, 0.8333, 1.0, 0.8333, 0.0, 0.0, 1.0, 0.0, 1.0, 0.0, 1.0, 0.0, 1.0, 0.0, 1.0, 0.0, 1.0, 0.0, 1.0, 0.0, 1.0, 0.0, 1.0, 0.0, 0.0, 0.0, 0.0, 0.0, 0.0, 0.0, 0.0, 0.0, 0.0, 0.0, 0.0, 0.0, 0.0, 0.0, 0.0, 0.0, 0.0, 0.0, 0.9535, 0.0, 1.0, 0.0, 1.0, 0.0, 0.0, 0.0, 0.0, 0.0, 0.04673, 0.0, 0.04673, 0.0, 0.9535, 0.0, 0.0, 1.0, 0.0, 1.0, 0.0, 1.0, 0.0, 1.0, 0.0, 1.0, 0.0, 1.0, 0.0, 1.0, 0.0, 1.0, 0.0, 1.0, 0.0, 1.0, 1.0, 1.0, 1.0, 1.0, 1.0, 1.0, 1.0, 1.0, 1.0, 1.0, 1.0, 1.0, 1.0, 1.0, 1.0, 1.0, 1.0, 1.0, 0.04669, 1.0, 0.0, 1.0, 0.0, 1.0, 1.0, 1.0, 1.0, 1.0, 0.9534, 1.0, 0.9534, 1.0, 0.04669, 1.0, 0.0])
me_plane_003.materials.append(mat_canyon_default)
me_plane_003.use_remesh_preserve_volume = False
me_plane_003.use_remesh_preserve_attributes = False
me_plane_003.use_mirror_vertex_groups = False
me_plane_003.update()

# ---- objects
ob_light = bpy.data.objects.new('Light', light_light)
ob_camera = bpy.data.objects.new('Camera', cam_camera)
ob_canyon01 = bpy.data.objects.new('Canyon01', me_plane)
ob_canyon02 = bpy.data.objects.new('Canyon02', me_plane_001)
ob_canyon03 = bpy.data.objects.new('Canyon03', me_plane_002)
ob_canyon01_001 = bpy.data.objects.new('Canyon01.001', me_plane_003)

# ---- transforms, parenting, visibility, modifiers, constraints
ob_light.location = (4.076, 1.005, 5.904)
ob_light.rotation_euler = (0.6503, 0.05522, 1.866)
ob_light.lock_rotations_4d = False
ob_light.empty_display_type = 'ARROWS'
ob_light.color = (0.0, 0.0, 0.0, 0.0)
ob_light.lineart.crease_threshold = 0.0
ob_camera.location = (7.359, -6.926, 4.958)
ob_camera.rotation_euler = (1.109, 0.0, 0.8149)
ob_camera.lock_rotations_4d = False
ob_camera.empty_display_type = 'ARROWS'
ob_camera.color = (0.0, 0.0, 0.0, 0.0)
ob_camera.display_type = 'WIRE'
ob_camera.lineart.crease_threshold = 0.0
ob_canyon01.location = (-0.1575, 0.1919, -0.1578)
ob_canyon01.lineart.crease_threshold = 0.0
ob_canyon02.location = (-0.1575, 0.1919, -0.1578)
ob_canyon02.lineart.crease_threshold = 0.0
ob_canyon03.location = (-0.1575, 0.1919, -0.1578)
ob_canyon03.lineart.crease_threshold = 0.0
ob_canyon01_001.location = (-0.1575, 0.1919, -0.1578)
ob_canyon01_001.lineart.crease_threshold = 0.0

# ---- collection membership
col_collection.objects.link(ob_light)
col_collection.objects.link(ob_camera)
col_collection.objects.link(ob_canyon01)
col_collection.objects.link(ob_canyon02)
col_collection.objects.link(ob_canyon03)
col_collection.objects.link(ob_canyon01_001)

# ---- scene / render settings (as saved in the file)
scene.camera = ob_camera
scene.frame_start = 1; scene.frame_end = 250; scene.frame_set(0)
scene.render.engine = 'BLENDER_EEVEE_NEXT'
scene.cycles.use_denoising = False
scene.cycles.samples = 128
scene.cycles.sampling_pattern = 'TABULATED_SOBOL'
scene.cycles.use_adaptive_sampling = False
scene.cycles.use_light_tree = False
scene.view_settings.view_transform = 'Filmic'
bpy.context.view_layer.update()
